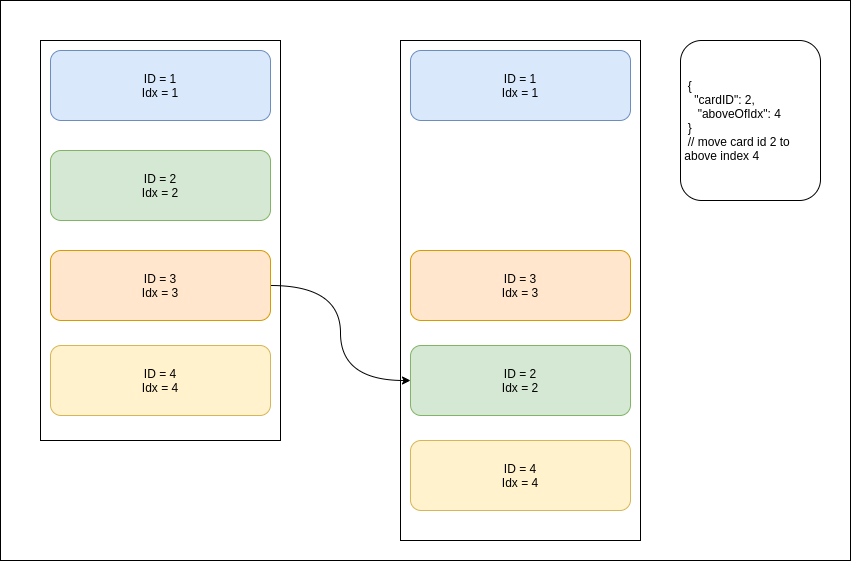

The diagram above was exported from draw.io. Its source (the exported page's mxGraphModel, read from the mxfile embedded in the PNG):
<mxGraphModel dx="1832" dy="846" grid="1" gridSize="10" guides="1" tooltips="1" connect="1" arrows="1" fold="1" page="1" pageScale="1" pageWidth="850" pageHeight="1100" math="0" shadow="0">
  <root>
    <mxCell id="0" />
    <mxCell id="1" parent="0" />
    <mxCell id="15" value="" style="rounded=0;whiteSpace=wrap;html=1;" vertex="1" parent="1">
      <mxGeometry width="850" height="560" as="geometry" />
    </mxCell>
    <mxCell id="tefMZ0r-ZjxjYCsN4_kW-2" value="" style="rounded=0;whiteSpace=wrap;html=1;" parent="1" vertex="1">
      <mxGeometry x="40" y="40" width="240" height="400" as="geometry" />
    </mxCell>
    <mxCell id="tefMZ0r-ZjxjYCsN4_kW-7" value="" style="rounded=0;whiteSpace=wrap;html=1;" parent="1" vertex="1">
      <mxGeometry x="400" y="40" width="240" height="500" as="geometry" />
    </mxCell>
    <mxCell id="tefMZ0r-ZjxjYCsN4_kW-15" value="&lt;div style=&quot;text-align: left&quot;&gt;&lt;span&gt;&amp;nbsp; {&lt;/span&gt;&lt;/div&gt;&lt;div style=&quot;text-align: left&quot;&gt;&lt;span&gt;&amp;nbsp; &amp;nbsp; &quot;cardID&quot;: 2,&lt;/span&gt;&lt;/div&gt;&lt;div style=&quot;text-align: left&quot;&gt;&lt;span&gt;&amp;nbsp; &amp;nbsp; &amp;nbsp;&quot;&lt;/span&gt;&lt;span&gt;aboveOfIdx&lt;/span&gt;&lt;span&gt;&quot;: 4&lt;/span&gt;&lt;/div&gt;&lt;div style=&quot;text-align: left&quot;&gt;&lt;span&gt;&amp;nbsp; }&lt;br&gt;&amp;nbsp; // move card id 2 to&amp;nbsp; &amp;nbsp; &amp;nbsp; &amp;nbsp;above index 4&amp;nbsp;&lt;/span&gt;&lt;/div&gt;" style="rounded=1;whiteSpace=wrap;html=1;" parent="1" vertex="1">
      <mxGeometry x="680" y="40" width="140" height="160" as="geometry" />
    </mxCell>
    <mxCell id="2" value="ID = 1&lt;br&gt;Idx = 1" style="rounded=1;whiteSpace=wrap;html=1;fillColor=#dae8fc;strokeColor=#6c8ebf;" vertex="1" parent="1">
      <mxGeometry x="50" y="50" width="220" height="70" as="geometry" />
    </mxCell>
    <mxCell id="3" value="&lt;span&gt;ID = 2&lt;/span&gt;&lt;br&gt;&lt;span&gt;Idx = 2&lt;/span&gt;" style="rounded=1;whiteSpace=wrap;html=1;fillColor=#d5e8d4;strokeColor=#82b366;" vertex="1" parent="1">
      <mxGeometry x="50" y="150" width="220" height="70" as="geometry" />
    </mxCell>
    <mxCell id="14" style="edgeStyle=orthogonalEdgeStyle;rounded=0;orthogonalLoop=1;jettySize=auto;html=1;exitX=1;exitY=0.5;exitDx=0;exitDy=0;entryX=0;entryY=0.5;entryDx=0;entryDy=0;curved=1;" edge="1" parent="1" source="4" target="12">
      <mxGeometry relative="1" as="geometry" />
    </mxCell>
    <mxCell id="4" value="&lt;span&gt;ID = 3&lt;/span&gt;&lt;br&gt;&lt;span&gt;Idx = 3&lt;/span&gt;" style="rounded=1;whiteSpace=wrap;html=1;fillColor=#ffe6cc;strokeColor=#d79b00;" vertex="1" parent="1">
      <mxGeometry x="50" y="250" width="220" height="70" as="geometry" />
    </mxCell>
    <mxCell id="5" value="&lt;span&gt;ID = 4&lt;/span&gt;&lt;br&gt;&lt;span&gt;Idx = 4&lt;/span&gt;" style="rounded=1;whiteSpace=wrap;html=1;fillColor=#fff2cc;strokeColor=#d6b656;" vertex="1" parent="1">
      <mxGeometry x="50" y="345" width="220" height="70" as="geometry" />
    </mxCell>
    <mxCell id="8" value="ID = 1&lt;br&gt;Idx = 1" style="rounded=1;whiteSpace=wrap;html=1;fillColor=#dae8fc;strokeColor=#6c8ebf;" vertex="1" parent="1">
      <mxGeometry x="410" y="50" width="220" height="70" as="geometry" />
    </mxCell>
    <mxCell id="10" value="&lt;span&gt;ID = 3&lt;/span&gt;&lt;br&gt;&lt;span&gt;Idx = 3&lt;/span&gt;" style="rounded=1;whiteSpace=wrap;html=1;fillColor=#ffe6cc;strokeColor=#d79b00;" vertex="1" parent="1">
      <mxGeometry x="410" y="250" width="220" height="70" as="geometry" />
    </mxCell>
    <mxCell id="11" value="&lt;span&gt;ID = 4&lt;/span&gt;&lt;br&gt;&lt;span&gt;Idx = 4&lt;/span&gt;" style="rounded=1;whiteSpace=wrap;html=1;fillColor=#fff2cc;strokeColor=#d6b656;" vertex="1" parent="1">
      <mxGeometry x="410" y="440" width="220" height="70" as="geometry" />
    </mxCell>
    <mxCell id="12" value="&lt;span&gt;ID = 2&lt;/span&gt;&lt;br&gt;&lt;span&gt;Idx = 2&lt;/span&gt;" style="rounded=1;whiteSpace=wrap;html=1;fillColor=#d5e8d4;strokeColor=#82b366;" vertex="1" parent="1">
      <mxGeometry x="410" y="345" width="220" height="70" as="geometry" />
    </mxCell>
    <mxCell id="13" style="edgeStyle=orthogonalEdgeStyle;rounded=0;orthogonalLoop=1;jettySize=auto;html=1;exitX=0.5;exitY=1;exitDx=0;exitDy=0;" edge="1" parent="1" source="10" target="10">
      <mxGeometry relative="1" as="geometry" />
    </mxCell>
  </root>
</mxGraphModel>